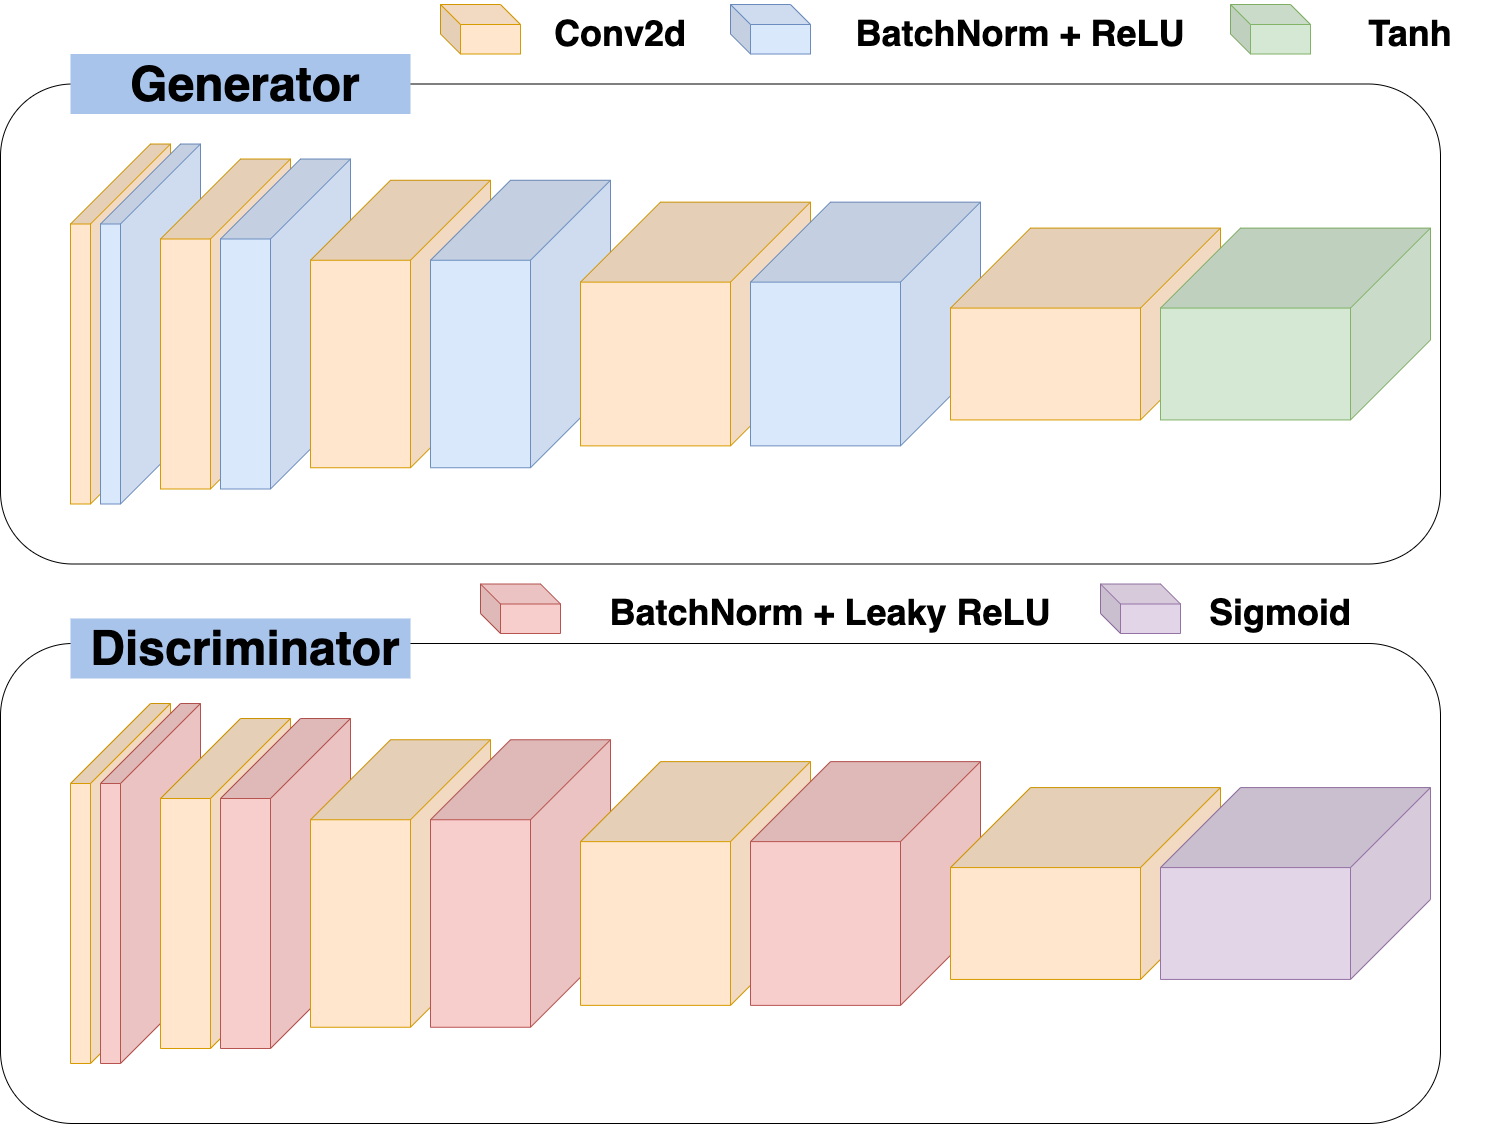

The diagram above was exported from draw.io. Its source (the exported page's mxGraphModel, read from the mxfile embedded in the PNG):
<mxGraphModel dx="2102" dy="1262" grid="1" gridSize="10" guides="1" tooltips="1" connect="1" arrows="1" fold="1" page="1" pageScale="1" pageWidth="1600" pageHeight="1200" background="none" math="0" shadow="0">
  <root>
    <mxCell id="0" />
    <mxCell id="1" parent="0" />
    <mxCell id="171" style="edgeStyle=orthogonalEdgeStyle;rounded=0;jumpStyle=none;html=1;exitX=0;exitY=0.5;entryX=0;entryY=0.5;shadow=0;labelBackgroundColor=none;startArrow=none;startFill=0;endArrow=classic;endFill=1;endSize=6;jettySize=auto;orthogonalLoop=1;strokeColor=#23445D;strokeWidth=2;fillColor=#F08705;fontFamily=Helvetica;fontSize=14;fontColor=#F08705;align=left;fontStyle=0" parent="1" edge="1">
      <mxGeometry relative="1" as="geometry">
        <mxPoint x="137" y="73.00000000000011" as="sourcePoint" />
        <mxPoint x="137" y="73.00000000000011" as="targetPoint" />
      </mxGeometry>
    </mxCell>
    <mxCell id="aIVQPPoSDfZMPSNVV4vg-180" value="" style="rounded=1;whiteSpace=wrap;html=1;" vertex="1" parent="1">
      <mxGeometry x="80" y="115.5" width="1440" height="480" as="geometry" />
    </mxCell>
    <mxCell id="aIVQPPoSDfZMPSNVV4vg-182" value="" style="rounded=1;whiteSpace=wrap;html=1;fillColor=default;" vertex="1" parent="1">
      <mxGeometry x="80" y="675" width="1440" height="480" as="geometry" />
    </mxCell>
    <mxCell id="aIVQPPoSDfZMPSNVV4vg-184" value="" style="rounded=0;whiteSpace=wrap;html=1;labelBackgroundColor=#FFFFFF;fontSize=48;labelBorderColor=none;strokeColor=none;fillColor=#A9C4EB;" vertex="1" parent="1">
      <mxGeometry x="150" y="650" width="340" height="60" as="geometry" />
    </mxCell>
    <mxCell id="aIVQPPoSDfZMPSNVV4vg-183" value="&lt;b style=&quot;&quot;&gt;&lt;font style=&quot;font-size: 48px;&quot;&gt;Discriminator&lt;/font&gt;&lt;/b&gt;" style="text;html=1;strokeColor=none;fillColor=none;align=center;verticalAlign=middle;whiteSpace=wrap;rounded=0;labelBackgroundColor=none;" vertex="1" parent="1">
      <mxGeometry x="210" y="665" width="230" height="30" as="geometry" />
    </mxCell>
    <mxCell id="aIVQPPoSDfZMPSNVV4vg-186" value="" style="rounded=0;whiteSpace=wrap;html=1;labelBackgroundColor=#FFFFFF;fontSize=48;labelBorderColor=none;strokeColor=none;fillColor=#A9C4EB;" vertex="1" parent="1">
      <mxGeometry x="150" y="85.5" width="340" height="60" as="geometry" />
    </mxCell>
    <mxCell id="aIVQPPoSDfZMPSNVV4vg-187" value="&lt;b&gt;Generator&lt;/b&gt;" style="text;html=1;strokeColor=none;fillColor=none;align=center;verticalAlign=middle;whiteSpace=wrap;rounded=0;labelBackgroundColor=none;labelBorderColor=none;fontSize=48;" vertex="1" parent="1">
      <mxGeometry x="240" y="100.5" width="170" height="30" as="geometry" />
    </mxCell>
    <mxCell id="aIVQPPoSDfZMPSNVV4vg-189" value="" style="shape=cube;whiteSpace=wrap;html=1;boundedLbl=1;backgroundOutline=1;darkOpacity=0.05;darkOpacity2=0.1;labelBackgroundColor=none;labelBorderColor=none;fontSize=48;strokeColor=#d79b00;fillColor=#ffe6cc;direction=south;size=80;" vertex="1" parent="1">
      <mxGeometry x="150" y="175.5" width="100" height="360" as="geometry" />
    </mxCell>
    <mxCell id="aIVQPPoSDfZMPSNVV4vg-190" value="" style="shape=cube;whiteSpace=wrap;html=1;boundedLbl=1;backgroundOutline=1;darkOpacity=0.05;darkOpacity2=0.1;labelBackgroundColor=none;labelBorderColor=none;fontSize=48;strokeColor=#6c8ebf;fillColor=#dae8fc;direction=south;size=80;" vertex="1" parent="1">
      <mxGeometry x="180" y="175.5" width="100" height="360" as="geometry" />
    </mxCell>
    <mxCell id="aIVQPPoSDfZMPSNVV4vg-191" value="" style="shape=cube;whiteSpace=wrap;html=1;boundedLbl=1;backgroundOutline=1;darkOpacity=0.05;darkOpacity2=0.1;labelBackgroundColor=none;labelBorderColor=none;fontSize=48;strokeColor=#d79b00;fillColor=#ffe6cc;direction=south;size=80;" vertex="1" parent="1">
      <mxGeometry x="240" y="190.5" width="130" height="330" as="geometry" />
    </mxCell>
    <mxCell id="aIVQPPoSDfZMPSNVV4vg-192" value="" style="shape=cube;whiteSpace=wrap;html=1;boundedLbl=1;backgroundOutline=1;darkOpacity=0.05;darkOpacity2=0.1;labelBackgroundColor=none;labelBorderColor=none;fontSize=48;strokeColor=#6c8ebf;fillColor=#dae8fc;direction=south;size=80;" vertex="1" parent="1">
      <mxGeometry x="300" y="190.5" width="130" height="330" as="geometry" />
    </mxCell>
    <mxCell id="aIVQPPoSDfZMPSNVV4vg-193" value="" style="shape=cube;whiteSpace=wrap;html=1;boundedLbl=1;backgroundOutline=1;darkOpacity=0.05;darkOpacity2=0.1;labelBackgroundColor=none;labelBorderColor=none;fontSize=48;strokeColor=#d79b00;fillColor=#ffe6cc;direction=south;size=80;" vertex="1" parent="1">
      <mxGeometry x="390" y="211.75" width="180" height="287.5" as="geometry" />
    </mxCell>
    <mxCell id="aIVQPPoSDfZMPSNVV4vg-194" value="" style="shape=cube;whiteSpace=wrap;html=1;boundedLbl=1;backgroundOutline=1;darkOpacity=0.05;darkOpacity2=0.1;labelBackgroundColor=none;labelBorderColor=none;fontSize=48;strokeColor=#6c8ebf;fillColor=#dae8fc;direction=south;size=80;" vertex="1" parent="1">
      <mxGeometry x="510" y="211.75" width="180" height="287.5" as="geometry" />
    </mxCell>
    <mxCell id="aIVQPPoSDfZMPSNVV4vg-195" value="" style="shape=cube;whiteSpace=wrap;html=1;boundedLbl=1;backgroundOutline=1;darkOpacity=0.05;darkOpacity2=0.1;labelBackgroundColor=none;labelBorderColor=none;fontSize=48;strokeColor=#d79b00;fillColor=#ffe6cc;direction=south;size=80;" vertex="1" parent="1">
      <mxGeometry x="660" y="233.62" width="230" height="243.75" as="geometry" />
    </mxCell>
    <mxCell id="aIVQPPoSDfZMPSNVV4vg-196" value="" style="shape=cube;whiteSpace=wrap;html=1;boundedLbl=1;backgroundOutline=1;darkOpacity=0.05;darkOpacity2=0.1;labelBackgroundColor=none;labelBorderColor=none;fontSize=48;strokeColor=#6c8ebf;fillColor=#dae8fc;direction=south;size=80;" vertex="1" parent="1">
      <mxGeometry x="830" y="233.62" width="230" height="243.75" as="geometry" />
    </mxCell>
    <mxCell id="aIVQPPoSDfZMPSNVV4vg-197" value="" style="shape=cube;whiteSpace=wrap;html=1;boundedLbl=1;backgroundOutline=1;darkOpacity=0.05;darkOpacity2=0.1;labelBackgroundColor=none;labelBorderColor=none;fontSize=48;strokeColor=#d79b00;fillColor=#ffe6cc;direction=south;size=80;" vertex="1" parent="1">
      <mxGeometry x="1030" y="259.57" width="270" height="191.87" as="geometry" />
    </mxCell>
    <mxCell id="aIVQPPoSDfZMPSNVV4vg-198" value="" style="shape=cube;whiteSpace=wrap;html=1;boundedLbl=1;backgroundOutline=1;darkOpacity=0.05;darkOpacity2=0.1;labelBackgroundColor=none;labelBorderColor=none;fontSize=48;strokeColor=#82b366;fillColor=#d5e8d4;direction=south;size=80;" vertex="1" parent="1">
      <mxGeometry x="1240" y="259.57" width="270" height="191.87" as="geometry" />
    </mxCell>
    <mxCell id="aIVQPPoSDfZMPSNVV4vg-199" value="" style="shape=cube;whiteSpace=wrap;html=1;boundedLbl=1;backgroundOutline=1;darkOpacity=0.05;darkOpacity2=0.1;labelBackgroundColor=none;labelBorderColor=none;fontSize=48;strokeColor=#d79b00;fillColor=#ffe6cc;direction=south;size=80;" vertex="1" parent="1">
      <mxGeometry x="150" y="735" width="100" height="360" as="geometry" />
    </mxCell>
    <mxCell id="aIVQPPoSDfZMPSNVV4vg-200" value="" style="shape=cube;whiteSpace=wrap;html=1;boundedLbl=1;backgroundOutline=1;darkOpacity=0.05;darkOpacity2=0.1;labelBackgroundColor=none;labelBorderColor=none;fontSize=48;strokeColor=#b85450;fillColor=#f8cecc;direction=south;size=80;" vertex="1" parent="1">
      <mxGeometry x="180" y="735" width="100" height="360" as="geometry" />
    </mxCell>
    <mxCell id="aIVQPPoSDfZMPSNVV4vg-201" value="" style="shape=cube;whiteSpace=wrap;html=1;boundedLbl=1;backgroundOutline=1;darkOpacity=0.05;darkOpacity2=0.1;labelBackgroundColor=none;labelBorderColor=none;fontSize=48;strokeColor=#d79b00;fillColor=#ffe6cc;direction=south;size=80;" vertex="1" parent="1">
      <mxGeometry x="240" y="750" width="130" height="330" as="geometry" />
    </mxCell>
    <mxCell id="aIVQPPoSDfZMPSNVV4vg-202" value="" style="shape=cube;whiteSpace=wrap;html=1;boundedLbl=1;backgroundOutline=1;darkOpacity=0.05;darkOpacity2=0.1;labelBackgroundColor=none;labelBorderColor=none;fontSize=48;strokeColor=#b85450;fillColor=#f8cecc;direction=south;size=80;" vertex="1" parent="1">
      <mxGeometry x="300" y="750" width="130" height="330" as="geometry" />
    </mxCell>
    <mxCell id="aIVQPPoSDfZMPSNVV4vg-203" value="" style="shape=cube;whiteSpace=wrap;html=1;boundedLbl=1;backgroundOutline=1;darkOpacity=0.05;darkOpacity2=0.1;labelBackgroundColor=none;labelBorderColor=none;fontSize=48;strokeColor=#d79b00;fillColor=#ffe6cc;direction=south;size=80;" vertex="1" parent="1">
      <mxGeometry x="390" y="771.25" width="180" height="287.5" as="geometry" />
    </mxCell>
    <mxCell id="aIVQPPoSDfZMPSNVV4vg-204" value="" style="shape=cube;whiteSpace=wrap;html=1;boundedLbl=1;backgroundOutline=1;darkOpacity=0.05;darkOpacity2=0.1;labelBackgroundColor=none;labelBorderColor=none;fontSize=48;strokeColor=#b85450;fillColor=#f8cecc;direction=south;size=80;" vertex="1" parent="1">
      <mxGeometry x="510" y="771.25" width="180" height="287.5" as="geometry" />
    </mxCell>
    <mxCell id="aIVQPPoSDfZMPSNVV4vg-205" value="" style="shape=cube;whiteSpace=wrap;html=1;boundedLbl=1;backgroundOutline=1;darkOpacity=0.05;darkOpacity2=0.1;labelBackgroundColor=none;labelBorderColor=none;fontSize=48;strokeColor=#d79b00;fillColor=#ffe6cc;direction=south;size=80;" vertex="1" parent="1">
      <mxGeometry x="660" y="793.12" width="230" height="243.75" as="geometry" />
    </mxCell>
    <mxCell id="aIVQPPoSDfZMPSNVV4vg-206" value="" style="shape=cube;whiteSpace=wrap;html=1;boundedLbl=1;backgroundOutline=1;darkOpacity=0.05;darkOpacity2=0.1;labelBackgroundColor=none;labelBorderColor=none;fontSize=48;strokeColor=#b85450;fillColor=#f8cecc;direction=south;size=80;" vertex="1" parent="1">
      <mxGeometry x="830" y="793.12" width="230" height="243.75" as="geometry" />
    </mxCell>
    <mxCell id="aIVQPPoSDfZMPSNVV4vg-207" value="" style="shape=cube;whiteSpace=wrap;html=1;boundedLbl=1;backgroundOutline=1;darkOpacity=0.05;darkOpacity2=0.1;labelBackgroundColor=none;labelBorderColor=none;fontSize=48;strokeColor=#d79b00;fillColor=#ffe6cc;direction=south;size=80;" vertex="1" parent="1">
      <mxGeometry x="1030" y="819.0699999999999" width="270" height="191.87" as="geometry" />
    </mxCell>
    <mxCell id="aIVQPPoSDfZMPSNVV4vg-208" value="" style="shape=cube;whiteSpace=wrap;html=1;boundedLbl=1;backgroundOutline=1;darkOpacity=0.05;darkOpacity2=0.1;labelBackgroundColor=none;labelBorderColor=none;fontSize=48;strokeColor=#9673a6;fillColor=#e1d5e7;direction=south;size=80;" vertex="1" parent="1">
      <mxGeometry x="1240" y="819.0699999999999" width="270" height="191.87" as="geometry" />
    </mxCell>
    <mxCell id="aIVQPPoSDfZMPSNVV4vg-209" value="" style="shape=cube;whiteSpace=wrap;html=1;boundedLbl=1;backgroundOutline=1;darkOpacity=0.05;darkOpacity2=0.1;labelBackgroundColor=none;labelBorderColor=none;fontSize=48;strokeColor=#d79b00;fillColor=#ffe6cc;" vertex="1" parent="1">
      <mxGeometry x="520" y="36" width="80" height="49.5" as="geometry" />
    </mxCell>
    <mxCell id="aIVQPPoSDfZMPSNVV4vg-210" value="" style="shape=cube;whiteSpace=wrap;html=1;boundedLbl=1;backgroundOutline=1;darkOpacity=0.05;darkOpacity2=0.1;labelBackgroundColor=none;labelBorderColor=none;fontSize=48;strokeColor=#6c8ebf;fillColor=#dae8fc;" vertex="1" parent="1">
      <mxGeometry x="810" y="36" width="80" height="49.5" as="geometry" />
    </mxCell>
    <mxCell id="aIVQPPoSDfZMPSNVV4vg-211" value="" style="shape=cube;whiteSpace=wrap;html=1;boundedLbl=1;backgroundOutline=1;darkOpacity=0.05;darkOpacity2=0.1;labelBackgroundColor=none;labelBorderColor=none;fontSize=48;strokeColor=#82b366;fillColor=#d5e8d4;" vertex="1" parent="1">
      <mxGeometry x="1310" y="36" width="80" height="49.5" as="geometry" />
    </mxCell>
    <mxCell id="aIVQPPoSDfZMPSNVV4vg-212" value="" style="shape=cube;whiteSpace=wrap;html=1;boundedLbl=1;backgroundOutline=1;darkOpacity=0.05;darkOpacity2=0.1;labelBackgroundColor=none;labelBorderColor=none;fontSize=48;strokeColor=#9673a6;fillColor=#e1d5e7;" vertex="1" parent="1">
      <mxGeometry x="1180" y="615.5" width="80" height="49.5" as="geometry" />
    </mxCell>
    <mxCell id="aIVQPPoSDfZMPSNVV4vg-213" value="" style="shape=cube;whiteSpace=wrap;html=1;boundedLbl=1;backgroundOutline=1;darkOpacity=0.05;darkOpacity2=0.1;labelBackgroundColor=none;labelBorderColor=none;fontSize=48;strokeColor=#b85450;fillColor=#f8cecc;" vertex="1" parent="1">
      <mxGeometry x="560" y="615.5" width="80" height="49.5" as="geometry" />
    </mxCell>
    <mxCell id="aIVQPPoSDfZMPSNVV4vg-214" value="&lt;font style=&quot;font-size: 36px;&quot;&gt;&lt;b&gt;Conv2d&lt;/b&gt;&lt;/font&gt;" style="text;html=1;strokeColor=none;fillColor=none;align=center;verticalAlign=middle;whiteSpace=wrap;rounded=0;labelBackgroundColor=none;labelBorderColor=none;fontSize=48;" vertex="1" parent="1">
      <mxGeometry x="600" y="45.75" width="200" height="30" as="geometry" />
    </mxCell>
    <mxCell id="aIVQPPoSDfZMPSNVV4vg-215" value="&lt;font style=&quot;font-size: 36px;&quot;&gt;&lt;b&gt;BatchNorm + ReLU&lt;/b&gt;&lt;/font&gt;" style="text;html=1;strokeColor=none;fillColor=none;align=center;verticalAlign=middle;whiteSpace=wrap;rounded=0;labelBackgroundColor=none;labelBorderColor=none;fontSize=48;" vertex="1" parent="1">
      <mxGeometry x="930" y="45.75" width="340" height="30" as="geometry" />
    </mxCell>
    <mxCell id="aIVQPPoSDfZMPSNVV4vg-216" value="&lt;font style=&quot;font-size: 36px;&quot;&gt;&lt;b&gt;BatchNorm + Leaky ReLU&lt;/b&gt;&lt;/font&gt;" style="text;html=1;strokeColor=none;fillColor=none;align=center;verticalAlign=middle;whiteSpace=wrap;rounded=0;labelBackgroundColor=none;labelBorderColor=none;fontSize=48;" vertex="1" parent="1">
      <mxGeometry x="680" y="625.25" width="460" height="30" as="geometry" />
    </mxCell>
    <mxCell id="aIVQPPoSDfZMPSNVV4vg-217" value="&lt;font style=&quot;font-size: 36px;&quot;&gt;&lt;b&gt;Tanh&lt;/b&gt;&lt;/font&gt;" style="text;html=1;strokeColor=none;fillColor=none;align=center;verticalAlign=middle;whiteSpace=wrap;rounded=0;labelBackgroundColor=none;labelBorderColor=none;fontSize=48;" vertex="1" parent="1">
      <mxGeometry x="1390" y="45.75" width="200" height="30" as="geometry" />
    </mxCell>
    <mxCell id="aIVQPPoSDfZMPSNVV4vg-218" value="&lt;font style=&quot;font-size: 36px;&quot;&gt;&lt;b&gt;Sigmoid&lt;/b&gt;&lt;/font&gt;" style="text;html=1;strokeColor=none;fillColor=none;align=center;verticalAlign=middle;whiteSpace=wrap;rounded=0;labelBackgroundColor=none;labelBorderColor=none;fontSize=48;" vertex="1" parent="1">
      <mxGeometry x="1260" y="625.25" width="200" height="30" as="geometry" />
    </mxCell>
  </root>
</mxGraphModel>